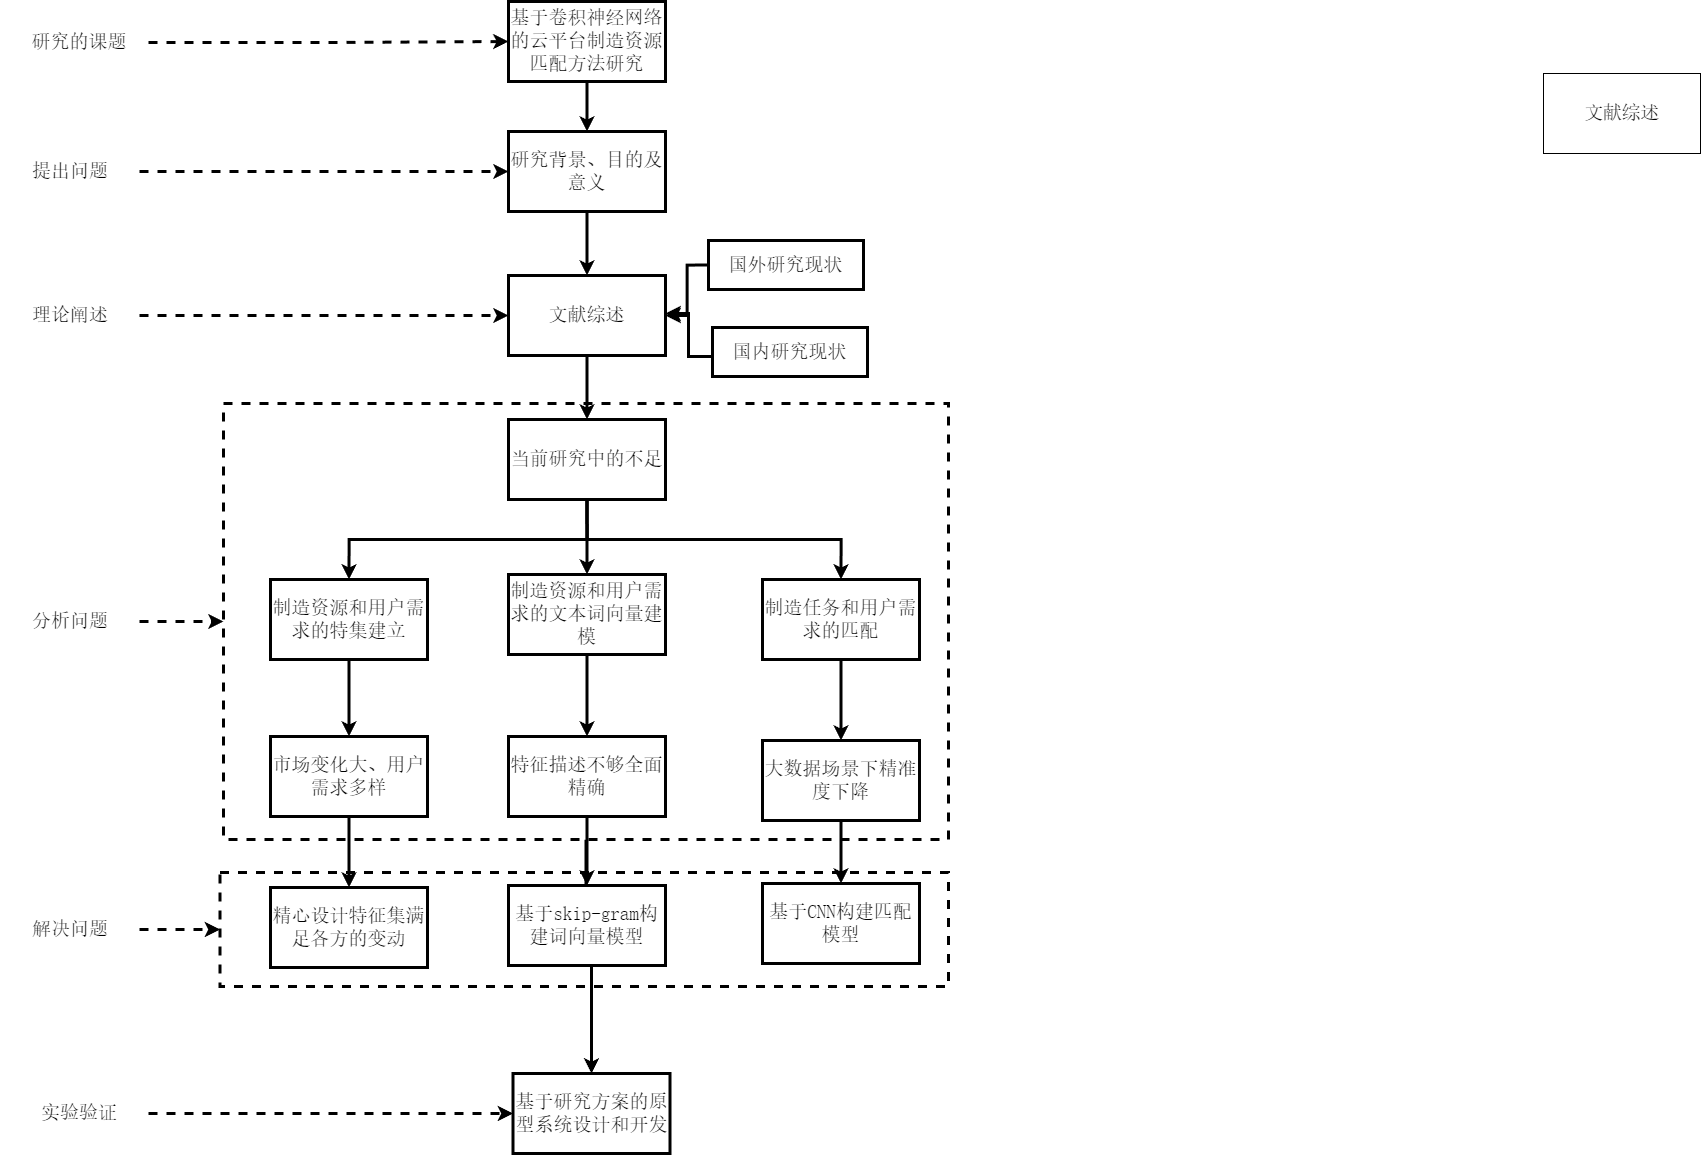

The diagram above was exported from draw.io. Its source (the exported page's mxGraphModel, read from the mxfile embedded in the PNG):
<mxGraphModel dx="2476" dy="1150" grid="0" gridSize="10" guides="1" tooltips="1" connect="1" arrows="1" fold="1" page="0" pageScale="1" pageWidth="827" pageHeight="1169" math="0" shadow="0">
  <root>
    <mxCell id="0" />
    <mxCell id="1" parent="0" />
    <mxCell id="o-FPvSBofovuocMsTKNQ-40" value="" style="rounded=0;whiteSpace=wrap;html=1;strokeWidth=3;gradientColor=none;perimeterSpacing=0;dashed=1;fontSize=19;" vertex="1" parent="1">
      <mxGeometry x="46.5" y="988" width="728.5" height="114" as="geometry" />
    </mxCell>
    <mxCell id="o-FPvSBofovuocMsTKNQ-39" style="edgeStyle=orthogonalEdgeStyle;rounded=0;orthogonalLoop=1;jettySize=auto;html=1;exitX=0.5;exitY=1;exitDx=0;exitDy=0;strokeWidth=3;fontSize=19;" edge="1" parent="1" source="o-FPvSBofovuocMsTKNQ-36" target="o-FPvSBofovuocMsTKNQ-23">
      <mxGeometry relative="1" as="geometry" />
    </mxCell>
    <mxCell id="o-FPvSBofovuocMsTKNQ-36" value="" style="rounded=0;whiteSpace=wrap;html=1;strokeWidth=3;gradientColor=none;perimeterSpacing=0;dashed=1;fontSize=19;" vertex="1" parent="1">
      <mxGeometry x="50" y="519" width="725" height="436" as="geometry" />
    </mxCell>
    <mxCell id="o-FPvSBofovuocMsTKNQ-24" style="edgeStyle=orthogonalEdgeStyle;rounded=0;orthogonalLoop=1;jettySize=auto;html=1;exitX=0.5;exitY=1;exitDx=0;exitDy=0;strokeWidth=3;fontSize=19;" edge="1" parent="1" source="o-FPvSBofovuocMsTKNQ-1" target="o-FPvSBofovuocMsTKNQ-2">
      <mxGeometry relative="1" as="geometry" />
    </mxCell>
    <mxCell id="o-FPvSBofovuocMsTKNQ-1" value="&lt;span style=&quot;font-size: 19px;&quot;&gt;&lt;font face=&quot;宋体&quot; style=&quot;font-size: 19px;&quot;&gt;基于卷积神经网络的云平台制造资源匹配方法研究&lt;/font&gt;&lt;/span&gt;" style="rounded=0;whiteSpace=wrap;html=1;strokeWidth=3;fontSize=19;" vertex="1" parent="1">
      <mxGeometry x="335" y="117" width="157" height="80" as="geometry" />
    </mxCell>
    <mxCell id="o-FPvSBofovuocMsTKNQ-25" style="edgeStyle=orthogonalEdgeStyle;rounded=0;orthogonalLoop=1;jettySize=auto;html=1;exitX=0.5;exitY=1;exitDx=0;exitDy=0;entryX=0.5;entryY=0;entryDx=0;entryDy=0;strokeWidth=3;fontSize=19;" edge="1" parent="1" source="o-FPvSBofovuocMsTKNQ-2" target="o-FPvSBofovuocMsTKNQ-3">
      <mxGeometry relative="1" as="geometry" />
    </mxCell>
    <mxCell id="o-FPvSBofovuocMsTKNQ-2" value="&lt;span style=&quot;font-size: 19px;&quot;&gt;&lt;font face=&quot;宋体&quot; style=&quot;font-size: 19px;&quot;&gt;研究背景、目的及意义&lt;/font&gt;&lt;/span&gt;" style="rounded=0;whiteSpace=wrap;html=1;strokeWidth=3;fontSize=19;" vertex="1" parent="1">
      <mxGeometry x="335" y="247" width="157" height="80" as="geometry" />
    </mxCell>
    <mxCell id="o-FPvSBofovuocMsTKNQ-26" style="edgeStyle=orthogonalEdgeStyle;rounded=0;orthogonalLoop=1;jettySize=auto;html=1;exitX=0.5;exitY=1;exitDx=0;exitDy=0;entryX=0.5;entryY=0;entryDx=0;entryDy=0;strokeWidth=3;fontSize=19;" edge="1" parent="1" source="o-FPvSBofovuocMsTKNQ-3" target="o-FPvSBofovuocMsTKNQ-12">
      <mxGeometry relative="1" as="geometry" />
    </mxCell>
    <mxCell id="o-FPvSBofovuocMsTKNQ-3" value="&lt;span style=&quot;font-size: 19px;&quot;&gt;&lt;font face=&quot;宋体&quot; style=&quot;font-size: 19px;&quot;&gt;文献综述&lt;/font&gt;&lt;/span&gt;" style="rounded=0;whiteSpace=wrap;html=1;strokeWidth=3;fontSize=19;" vertex="1" parent="1">
      <mxGeometry x="335" y="391" width="157" height="80" as="geometry" />
    </mxCell>
    <mxCell id="o-FPvSBofovuocMsTKNQ-9" style="edgeStyle=orthogonalEdgeStyle;rounded=0;orthogonalLoop=1;jettySize=auto;html=1;exitX=0;exitY=0.5;exitDx=0;exitDy=0;entryX=1;entryY=0.5;entryDx=0;entryDy=0;strokeWidth=3;fontSize=19;" edge="1" parent="1" source="o-FPvSBofovuocMsTKNQ-5" target="o-FPvSBofovuocMsTKNQ-3">
      <mxGeometry relative="1" as="geometry" />
    </mxCell>
    <mxCell id="o-FPvSBofovuocMsTKNQ-5" value="&lt;span style=&quot;font-size: 19px;&quot;&gt;&lt;font face=&quot;宋体&quot; style=&quot;font-size: 19px;&quot;&gt;国外研究现状&lt;/font&gt;&lt;/span&gt;" style="rounded=0;whiteSpace=wrap;html=1;strokeWidth=3;fontSize=19;" vertex="1" parent="1">
      <mxGeometry x="535" y="356" width="155" height="49" as="geometry" />
    </mxCell>
    <mxCell id="o-FPvSBofovuocMsTKNQ-6" value="&lt;span style=&quot;font-size: 14pt;&quot;&gt;&lt;font face=&quot;宋体&quot;&gt;文献综述&lt;/font&gt;&lt;/span&gt;" style="rounded=0;whiteSpace=wrap;html=1;" vertex="1" parent="1">
      <mxGeometry x="1370" y="189" width="157" height="80" as="geometry" />
    </mxCell>
    <mxCell id="o-FPvSBofovuocMsTKNQ-11" style="edgeStyle=orthogonalEdgeStyle;rounded=0;orthogonalLoop=1;jettySize=auto;html=1;exitX=0;exitY=0.5;exitDx=0;exitDy=0;strokeWidth=3;fontSize=19;" edge="1" parent="1" source="o-FPvSBofovuocMsTKNQ-8" target="o-FPvSBofovuocMsTKNQ-3">
      <mxGeometry relative="1" as="geometry">
        <Array as="points">
          <mxPoint x="515" y="472" />
          <mxPoint x="515" y="429" />
        </Array>
      </mxGeometry>
    </mxCell>
    <mxCell id="o-FPvSBofovuocMsTKNQ-8" value="&lt;span style=&quot;font-size: 19px;&quot;&gt;&lt;font face=&quot;宋体&quot; style=&quot;font-size: 19px;&quot;&gt;国内研究现状&lt;/font&gt;&lt;/span&gt;" style="rounded=0;whiteSpace=wrap;html=1;strokeWidth=3;fontSize=19;" vertex="1" parent="1">
      <mxGeometry x="539" y="443" width="155" height="49" as="geometry" />
    </mxCell>
    <mxCell id="o-FPvSBofovuocMsTKNQ-27" style="edgeStyle=orthogonalEdgeStyle;rounded=0;orthogonalLoop=1;jettySize=auto;html=1;exitX=0.5;exitY=1;exitDx=0;exitDy=0;entryX=0.5;entryY=0;entryDx=0;entryDy=0;strokeWidth=3;fontSize=19;" edge="1" parent="1" source="o-FPvSBofovuocMsTKNQ-12" target="o-FPvSBofovuocMsTKNQ-15">
      <mxGeometry relative="1" as="geometry" />
    </mxCell>
    <mxCell id="o-FPvSBofovuocMsTKNQ-28" style="edgeStyle=orthogonalEdgeStyle;rounded=0;orthogonalLoop=1;jettySize=auto;html=1;exitX=0.5;exitY=1;exitDx=0;exitDy=0;entryX=0.5;entryY=0;entryDx=0;entryDy=0;strokeWidth=3;fontSize=19;" edge="1" parent="1" source="o-FPvSBofovuocMsTKNQ-12" target="o-FPvSBofovuocMsTKNQ-14">
      <mxGeometry relative="1" as="geometry" />
    </mxCell>
    <mxCell id="o-FPvSBofovuocMsTKNQ-29" style="edgeStyle=orthogonalEdgeStyle;rounded=0;orthogonalLoop=1;jettySize=auto;html=1;exitX=0.5;exitY=1;exitDx=0;exitDy=0;entryX=0.5;entryY=0;entryDx=0;entryDy=0;strokeWidth=3;fontSize=19;" edge="1" parent="1" source="o-FPvSBofovuocMsTKNQ-12" target="o-FPvSBofovuocMsTKNQ-16">
      <mxGeometry relative="1" as="geometry" />
    </mxCell>
    <mxCell id="o-FPvSBofovuocMsTKNQ-12" value="&lt;span style=&quot;font-size: 19px;&quot;&gt;&lt;font face=&quot;宋体&quot; style=&quot;font-size: 19px;&quot;&gt;当前研究中的不足&lt;/font&gt;&lt;/span&gt;" style="rounded=0;whiteSpace=wrap;html=1;strokeWidth=3;fontSize=19;" vertex="1" parent="1">
      <mxGeometry x="335" y="535" width="157" height="80" as="geometry" />
    </mxCell>
    <mxCell id="o-FPvSBofovuocMsTKNQ-30" style="edgeStyle=orthogonalEdgeStyle;rounded=0;orthogonalLoop=1;jettySize=auto;html=1;exitX=0.5;exitY=1;exitDx=0;exitDy=0;entryX=0.5;entryY=0;entryDx=0;entryDy=0;strokeWidth=3;fontSize=19;" edge="1" parent="1" source="o-FPvSBofovuocMsTKNQ-14" target="o-FPvSBofovuocMsTKNQ-17">
      <mxGeometry relative="1" as="geometry" />
    </mxCell>
    <mxCell id="o-FPvSBofovuocMsTKNQ-14" value="&lt;span style=&quot;font-size: 19px;&quot;&gt;&lt;font face=&quot;宋体&quot; style=&quot;font-size: 19px;&quot;&gt;制造资源和用户需求的特集建立&lt;/font&gt;&lt;/span&gt;" style="rounded=0;whiteSpace=wrap;html=1;strokeWidth=3;fontSize=19;" vertex="1" parent="1">
      <mxGeometry x="97" y="695" width="157" height="80" as="geometry" />
    </mxCell>
    <mxCell id="o-FPvSBofovuocMsTKNQ-31" style="edgeStyle=orthogonalEdgeStyle;rounded=0;orthogonalLoop=1;jettySize=auto;html=1;exitX=0.5;exitY=1;exitDx=0;exitDy=0;entryX=0.5;entryY=0;entryDx=0;entryDy=0;strokeWidth=3;fontSize=19;" edge="1" parent="1" source="o-FPvSBofovuocMsTKNQ-15" target="o-FPvSBofovuocMsTKNQ-18">
      <mxGeometry relative="1" as="geometry" />
    </mxCell>
    <mxCell id="o-FPvSBofovuocMsTKNQ-15" value="&lt;span style=&quot;font-size: 19px;&quot;&gt;&lt;font face=&quot;宋体&quot; style=&quot;font-size: 19px;&quot;&gt;制造资源和用户需求的文本词向量建模&lt;/font&gt;&lt;/span&gt;" style="rounded=0;whiteSpace=wrap;html=1;strokeWidth=3;fontSize=19;" vertex="1" parent="1">
      <mxGeometry x="335" y="690" width="157" height="80" as="geometry" />
    </mxCell>
    <mxCell id="o-FPvSBofovuocMsTKNQ-32" style="edgeStyle=orthogonalEdgeStyle;rounded=0;orthogonalLoop=1;jettySize=auto;html=1;exitX=0.5;exitY=1;exitDx=0;exitDy=0;entryX=0.5;entryY=0;entryDx=0;entryDy=0;strokeWidth=3;fontSize=19;" edge="1" parent="1" source="o-FPvSBofovuocMsTKNQ-16" target="o-FPvSBofovuocMsTKNQ-19">
      <mxGeometry relative="1" as="geometry" />
    </mxCell>
    <mxCell id="o-FPvSBofovuocMsTKNQ-16" value="&lt;span style=&quot;font-size: 19px;&quot;&gt;&lt;font face=&quot;宋体&quot; style=&quot;font-size: 19px;&quot;&gt;制造任务和用户需求的匹配&lt;/font&gt;&lt;/span&gt;" style="rounded=0;whiteSpace=wrap;html=1;strokeWidth=3;fontSize=19;" vertex="1" parent="1">
      <mxGeometry x="589" y="695" width="157" height="80" as="geometry" />
    </mxCell>
    <mxCell id="o-FPvSBofovuocMsTKNQ-33" style="edgeStyle=orthogonalEdgeStyle;rounded=0;orthogonalLoop=1;jettySize=auto;html=1;exitX=0.5;exitY=1;exitDx=0;exitDy=0;strokeWidth=3;fontSize=19;" edge="1" parent="1" source="o-FPvSBofovuocMsTKNQ-17" target="o-FPvSBofovuocMsTKNQ-20">
      <mxGeometry relative="1" as="geometry" />
    </mxCell>
    <mxCell id="o-FPvSBofovuocMsTKNQ-17" value="&lt;span style=&quot;font-size: 19px;&quot;&gt;&lt;font face=&quot;宋体&quot; style=&quot;font-size: 19px;&quot;&gt;市场变化大、用户需求多样&lt;/font&gt;&lt;/span&gt;" style="rounded=0;whiteSpace=wrap;html=1;strokeWidth=3;fontSize=19;" vertex="1" parent="1">
      <mxGeometry x="97" y="852" width="157" height="80" as="geometry" />
    </mxCell>
    <mxCell id="o-FPvSBofovuocMsTKNQ-34" style="edgeStyle=orthogonalEdgeStyle;rounded=0;orthogonalLoop=1;jettySize=auto;html=1;exitX=0.5;exitY=1;exitDx=0;exitDy=0;strokeWidth=3;fontSize=19;" edge="1" parent="1" source="o-FPvSBofovuocMsTKNQ-18" target="o-FPvSBofovuocMsTKNQ-21">
      <mxGeometry relative="1" as="geometry" />
    </mxCell>
    <mxCell id="o-FPvSBofovuocMsTKNQ-18" value="&lt;span style=&quot;font-size: 19px;&quot;&gt;&lt;font face=&quot;宋体&quot; style=&quot;font-size: 19px;&quot;&gt;特征描述不够全面精确&lt;/font&gt;&lt;/span&gt;" style="rounded=0;whiteSpace=wrap;html=1;strokeWidth=3;fontSize=19;" vertex="1" parent="1">
      <mxGeometry x="335" y="852" width="157" height="80" as="geometry" />
    </mxCell>
    <mxCell id="o-FPvSBofovuocMsTKNQ-35" style="edgeStyle=orthogonalEdgeStyle;rounded=0;orthogonalLoop=1;jettySize=auto;html=1;exitX=0.5;exitY=1;exitDx=0;exitDy=0;strokeWidth=3;fontSize=19;" edge="1" parent="1" source="o-FPvSBofovuocMsTKNQ-19" target="o-FPvSBofovuocMsTKNQ-22">
      <mxGeometry relative="1" as="geometry" />
    </mxCell>
    <mxCell id="o-FPvSBofovuocMsTKNQ-19" value="&lt;font face=&quot;宋体&quot; style=&quot;font-size: 19px;&quot;&gt;&lt;span style=&quot;font-size: 19px;&quot;&gt;大数据场景下精准度下降&lt;/span&gt;&lt;/font&gt;" style="rounded=0;whiteSpace=wrap;html=1;strokeWidth=3;fontSize=19;" vertex="1" parent="1">
      <mxGeometry x="589" y="856" width="157" height="80" as="geometry" />
    </mxCell>
    <mxCell id="o-FPvSBofovuocMsTKNQ-20" value="&lt;font face=&quot;宋体&quot; style=&quot;font-size: 19px;&quot;&gt;&lt;span style=&quot;font-size: 19px;&quot;&gt;精心设计特征集满足各方的变动&lt;/span&gt;&lt;/font&gt;" style="rounded=0;whiteSpace=wrap;html=1;strokeWidth=3;fontSize=19;" vertex="1" parent="1">
      <mxGeometry x="97" y="1003" width="157" height="80" as="geometry" />
    </mxCell>
    <mxCell id="o-FPvSBofovuocMsTKNQ-21" value="&lt;font face=&quot;宋体&quot; style=&quot;font-size: 19px;&quot;&gt;&lt;span style=&quot;font-size: 19px;&quot;&gt;基于skip-gram构建词向量模型&lt;br style=&quot;font-size: 19px;&quot;&gt;&lt;/span&gt;&lt;/font&gt;" style="rounded=0;whiteSpace=wrap;html=1;strokeWidth=3;fontSize=19;" vertex="1" parent="1">
      <mxGeometry x="335" y="1001" width="157" height="80" as="geometry" />
    </mxCell>
    <mxCell id="o-FPvSBofovuocMsTKNQ-22" value="&lt;font face=&quot;宋体&quot; style=&quot;font-size: 19px;&quot;&gt;&lt;span style=&quot;font-size: 19px;&quot;&gt;基于CNN构建匹配模型&lt;br style=&quot;font-size: 19px;&quot;&gt;&lt;/span&gt;&lt;/font&gt;" style="rounded=0;whiteSpace=wrap;html=1;strokeWidth=3;fontSize=19;" vertex="1" parent="1">
      <mxGeometry x="589" y="999" width="157" height="80" as="geometry" />
    </mxCell>
    <mxCell id="o-FPvSBofovuocMsTKNQ-23" value="&lt;font face=&quot;宋体&quot; style=&quot;font-size: 19px;&quot;&gt;&lt;span style=&quot;font-size: 19px;&quot;&gt;基于研究方案的原型系统设计和开发&lt;br style=&quot;font-size: 19px;&quot;&gt;&lt;/span&gt;&lt;/font&gt;" style="rounded=0;whiteSpace=wrap;html=1;strokeWidth=3;fontSize=19;" vertex="1" parent="1">
      <mxGeometry x="339.5" y="1189" width="157" height="80" as="geometry" />
    </mxCell>
    <mxCell id="o-FPvSBofovuocMsTKNQ-50" style="edgeStyle=orthogonalEdgeStyle;rounded=0;orthogonalLoop=1;jettySize=auto;html=1;exitX=1;exitY=0.5;exitDx=0;exitDy=0;entryX=0;entryY=0.5;entryDx=0;entryDy=0;strokeWidth=3;dashed=1;fontSize=19;" edge="1" parent="1" source="o-FPvSBofovuocMsTKNQ-41" target="o-FPvSBofovuocMsTKNQ-1">
      <mxGeometry relative="1" as="geometry" />
    </mxCell>
    <mxCell id="o-FPvSBofovuocMsTKNQ-41" value="&lt;span style=&quot;font-family: 宋体; font-size: 19px;&quot;&gt;研究的课题&lt;/span&gt;" style="text;html=1;strokeColor=none;fillColor=none;align=center;verticalAlign=middle;whiteSpace=wrap;rounded=0;dashed=1;strokeWidth=3;fontSize=19;" vertex="1" parent="1">
      <mxGeometry x="-163" y="127" width="138" height="62" as="geometry" />
    </mxCell>
    <mxCell id="o-FPvSBofovuocMsTKNQ-51" style="edgeStyle=orthogonalEdgeStyle;rounded=0;orthogonalLoop=1;jettySize=auto;html=1;exitX=1;exitY=0.5;exitDx=0;exitDy=0;dashed=1;strokeWidth=3;fontSize=19;" edge="1" parent="1" source="o-FPvSBofovuocMsTKNQ-45" target="o-FPvSBofovuocMsTKNQ-2">
      <mxGeometry relative="1" as="geometry" />
    </mxCell>
    <mxCell id="o-FPvSBofovuocMsTKNQ-45" value="&lt;span style=&quot;font-family: 宋体; font-size: 19px;&quot;&gt;提出问题&lt;/span&gt;" style="text;html=1;strokeColor=none;fillColor=none;align=center;verticalAlign=middle;whiteSpace=wrap;rounded=0;dashed=1;strokeWidth=3;fontSize=19;" vertex="1" parent="1">
      <mxGeometry x="-172" y="256" width="138" height="62" as="geometry" />
    </mxCell>
    <mxCell id="o-FPvSBofovuocMsTKNQ-53" style="edgeStyle=orthogonalEdgeStyle;rounded=0;orthogonalLoop=1;jettySize=auto;html=1;exitX=1;exitY=0.5;exitDx=0;exitDy=0;dashed=1;strokeWidth=3;fontSize=19;" edge="1" parent="1" source="o-FPvSBofovuocMsTKNQ-46" target="o-FPvSBofovuocMsTKNQ-3">
      <mxGeometry relative="1" as="geometry" />
    </mxCell>
    <mxCell id="o-FPvSBofovuocMsTKNQ-46" value="&lt;span style=&quot;font-family: 宋体; font-size: 19px;&quot;&gt;理论阐述&lt;/span&gt;" style="text;html=1;strokeColor=none;fillColor=none;align=center;verticalAlign=middle;whiteSpace=wrap;rounded=0;dashed=1;strokeWidth=3;fontSize=19;" vertex="1" parent="1">
      <mxGeometry x="-172" y="400" width="138" height="62" as="geometry" />
    </mxCell>
    <mxCell id="o-FPvSBofovuocMsTKNQ-54" style="edgeStyle=orthogonalEdgeStyle;rounded=0;orthogonalLoop=1;jettySize=auto;html=1;exitX=1;exitY=0.5;exitDx=0;exitDy=0;dashed=1;strokeWidth=3;fontSize=19;" edge="1" parent="1" source="o-FPvSBofovuocMsTKNQ-47" target="o-FPvSBofovuocMsTKNQ-36">
      <mxGeometry relative="1" as="geometry" />
    </mxCell>
    <mxCell id="o-FPvSBofovuocMsTKNQ-47" value="&lt;span style=&quot;font-family: 宋体; font-size: 19px;&quot;&gt;分析问题&lt;/span&gt;" style="text;html=1;strokeColor=none;fillColor=none;align=center;verticalAlign=middle;whiteSpace=wrap;rounded=0;dashed=1;strokeWidth=3;fontSize=19;" vertex="1" parent="1">
      <mxGeometry x="-172" y="706" width="138" height="62" as="geometry" />
    </mxCell>
    <mxCell id="o-FPvSBofovuocMsTKNQ-55" style="edgeStyle=orthogonalEdgeStyle;rounded=0;orthogonalLoop=1;jettySize=auto;html=1;exitX=1;exitY=0.5;exitDx=0;exitDy=0;dashed=1;strokeWidth=3;fontSize=19;" edge="1" parent="1" source="o-FPvSBofovuocMsTKNQ-48" target="o-FPvSBofovuocMsTKNQ-40">
      <mxGeometry relative="1" as="geometry" />
    </mxCell>
    <mxCell id="o-FPvSBofovuocMsTKNQ-48" value="&lt;span style=&quot;font-family: 宋体; font-size: 19px;&quot;&gt;解决问题&lt;/span&gt;" style="text;html=1;strokeColor=none;fillColor=none;align=center;verticalAlign=middle;whiteSpace=wrap;rounded=0;dashed=1;strokeWidth=3;fontSize=19;" vertex="1" parent="1">
      <mxGeometry x="-172" y="1014" width="138" height="62" as="geometry" />
    </mxCell>
    <mxCell id="o-FPvSBofovuocMsTKNQ-56" style="edgeStyle=orthogonalEdgeStyle;rounded=0;orthogonalLoop=1;jettySize=auto;html=1;exitX=1;exitY=0.5;exitDx=0;exitDy=0;entryX=0;entryY=0.5;entryDx=0;entryDy=0;dashed=1;strokeWidth=3;fontSize=19;" edge="1" parent="1" source="o-FPvSBofovuocMsTKNQ-49" target="o-FPvSBofovuocMsTKNQ-23">
      <mxGeometry relative="1" as="geometry" />
    </mxCell>
    <mxCell id="o-FPvSBofovuocMsTKNQ-49" value="&lt;span style=&quot;font-family: 宋体; font-size: 19px;&quot;&gt;实验验证&lt;/span&gt;" style="text;html=1;strokeColor=none;fillColor=none;align=center;verticalAlign=middle;whiteSpace=wrap;rounded=0;dashed=1;strokeWidth=3;fontSize=19;" vertex="1" parent="1">
      <mxGeometry x="-163" y="1198" width="138" height="62" as="geometry" />
    </mxCell>
  </root>
</mxGraphModel>